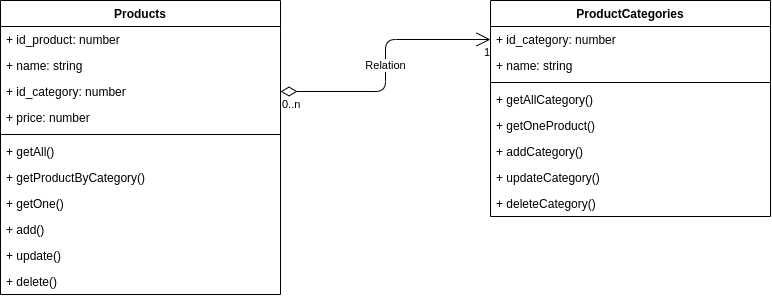

The diagram above was exported from draw.io. Its source (the exported page's mxGraphModel, read from the mxfile embedded in the PNG):
<mxGraphModel dx="1144" dy="733" grid="1" gridSize="10" guides="1" tooltips="1" connect="1" arrows="1" fold="1" page="1" pageScale="1" pageWidth="850" pageHeight="1100" math="0" shadow="0">
  <root>
    <mxCell id="0" />
    <mxCell id="1" parent="0" />
    <mxCell id="2" value="Products" style="swimlane;fontStyle=1;align=center;verticalAlign=top;childLayout=stackLayout;horizontal=1;startSize=26;horizontalStack=0;resizeParent=1;resizeParentMax=0;resizeLast=0;collapsible=1;marginBottom=0;" vertex="1" parent="1">
      <mxGeometry x="460" y="430" width="280" height="294" as="geometry" />
    </mxCell>
    <mxCell id="3" value="+ id_product: number" style="text;strokeColor=none;fillColor=none;align=left;verticalAlign=top;spacingLeft=4;spacingRight=4;overflow=hidden;rotatable=0;points=[[0,0.5],[1,0.5]];portConstraint=eastwest;" vertex="1" parent="2">
      <mxGeometry y="26" width="280" height="26" as="geometry" />
    </mxCell>
    <mxCell id="4" value="+ name: string" style="text;strokeColor=none;fillColor=none;align=left;verticalAlign=top;spacingLeft=4;spacingRight=4;overflow=hidden;rotatable=0;points=[[0,0.5],[1,0.5]];portConstraint=eastwest;" vertex="1" parent="2">
      <mxGeometry y="52" width="280" height="26" as="geometry" />
    </mxCell>
    <mxCell id="5" value="+ id_category: number" style="text;strokeColor=none;fillColor=none;align=left;verticalAlign=top;spacingLeft=4;spacingRight=4;overflow=hidden;rotatable=0;points=[[0,0.5],[1,0.5]];portConstraint=eastwest;" vertex="1" parent="2">
      <mxGeometry y="78" width="280" height="26" as="geometry" />
    </mxCell>
    <mxCell id="6" value="+ price: number" style="text;strokeColor=none;fillColor=none;align=left;verticalAlign=top;spacingLeft=4;spacingRight=4;overflow=hidden;rotatable=0;points=[[0,0.5],[1,0.5]];portConstraint=eastwest;" vertex="1" parent="2">
      <mxGeometry y="104" width="280" height="26" as="geometry" />
    </mxCell>
    <mxCell id="7" value="" style="line;strokeWidth=1;fillColor=none;align=left;verticalAlign=middle;spacingTop=-1;spacingLeft=3;spacingRight=3;rotatable=0;labelPosition=right;points=[];portConstraint=eastwest;" vertex="1" parent="2">
      <mxGeometry y="130" width="280" height="8" as="geometry" />
    </mxCell>
    <mxCell id="8" value="+ getAll()" style="text;strokeColor=none;fillColor=none;align=left;verticalAlign=top;spacingLeft=4;spacingRight=4;overflow=hidden;rotatable=0;points=[[0,0.5],[1,0.5]];portConstraint=eastwest;" vertex="1" parent="2">
      <mxGeometry y="138" width="280" height="26" as="geometry" />
    </mxCell>
    <mxCell id="9" value="+ getProductByCategory()" style="text;strokeColor=none;fillColor=none;align=left;verticalAlign=top;spacingLeft=4;spacingRight=4;overflow=hidden;rotatable=0;points=[[0,0.5],[1,0.5]];portConstraint=eastwest;" vertex="1" parent="2">
      <mxGeometry y="164" width="280" height="26" as="geometry" />
    </mxCell>
    <mxCell id="10" value="+ getOne()" style="text;strokeColor=none;fillColor=none;align=left;verticalAlign=top;spacingLeft=4;spacingRight=4;overflow=hidden;rotatable=0;points=[[0,0.5],[1,0.5]];portConstraint=eastwest;" vertex="1" parent="2">
      <mxGeometry y="190" width="280" height="26" as="geometry" />
    </mxCell>
    <mxCell id="11" value="+ add()" style="text;strokeColor=none;fillColor=none;align=left;verticalAlign=top;spacingLeft=4;spacingRight=4;overflow=hidden;rotatable=0;points=[[0,0.5],[1,0.5]];portConstraint=eastwest;" vertex="1" parent="2">
      <mxGeometry y="216" width="280" height="26" as="geometry" />
    </mxCell>
    <mxCell id="12" value="+ update()" style="text;strokeColor=none;fillColor=none;align=left;verticalAlign=top;spacingLeft=4;spacingRight=4;overflow=hidden;rotatable=0;points=[[0,0.5],[1,0.5]];portConstraint=eastwest;" vertex="1" parent="2">
      <mxGeometry y="242" width="280" height="26" as="geometry" />
    </mxCell>
    <mxCell id="13" value="+ delete()" style="text;strokeColor=none;fillColor=none;align=left;verticalAlign=top;spacingLeft=4;spacingRight=4;overflow=hidden;rotatable=0;points=[[0,0.5],[1,0.5]];portConstraint=eastwest;" vertex="1" parent="2">
      <mxGeometry y="268" width="280" height="26" as="geometry" />
    </mxCell>
    <mxCell id="14" value="ProductCategories" style="swimlane;fontStyle=1;align=center;verticalAlign=top;childLayout=stackLayout;horizontal=1;startSize=26;horizontalStack=0;resizeParent=1;resizeParentMax=0;resizeLast=0;collapsible=1;marginBottom=0;" vertex="1" parent="1">
      <mxGeometry x="950" y="430" width="280" height="216" as="geometry" />
    </mxCell>
    <mxCell id="15" value="+ id_category: number" style="text;strokeColor=none;fillColor=none;align=left;verticalAlign=top;spacingLeft=4;spacingRight=4;overflow=hidden;rotatable=0;points=[[0,0.5],[1,0.5]];portConstraint=eastwest;" vertex="1" parent="14">
      <mxGeometry y="26" width="280" height="26" as="geometry" />
    </mxCell>
    <mxCell id="16" value="+ name: string" style="text;strokeColor=none;fillColor=none;align=left;verticalAlign=top;spacingLeft=4;spacingRight=4;overflow=hidden;rotatable=0;points=[[0,0.5],[1,0.5]];portConstraint=eastwest;" vertex="1" parent="14">
      <mxGeometry y="52" width="280" height="26" as="geometry" />
    </mxCell>
    <mxCell id="17" value="" style="line;strokeWidth=1;fillColor=none;align=left;verticalAlign=middle;spacingTop=-1;spacingLeft=3;spacingRight=3;rotatable=0;labelPosition=right;points=[];portConstraint=eastwest;" vertex="1" parent="14">
      <mxGeometry y="78" width="280" height="8" as="geometry" />
    </mxCell>
    <mxCell id="18" value="+ getAllCategory()" style="text;strokeColor=none;fillColor=none;align=left;verticalAlign=top;spacingLeft=4;spacingRight=4;overflow=hidden;rotatable=0;points=[[0,0.5],[1,0.5]];portConstraint=eastwest;" vertex="1" parent="14">
      <mxGeometry y="86" width="280" height="26" as="geometry" />
    </mxCell>
    <mxCell id="19" value="+ getOneProduct()" style="text;strokeColor=none;fillColor=none;align=left;verticalAlign=top;spacingLeft=4;spacingRight=4;overflow=hidden;rotatable=0;points=[[0,0.5],[1,0.5]];portConstraint=eastwest;" vertex="1" parent="14">
      <mxGeometry y="112" width="280" height="26" as="geometry" />
    </mxCell>
    <mxCell id="20" value="+ addCategory()" style="text;strokeColor=none;fillColor=none;align=left;verticalAlign=top;spacingLeft=4;spacingRight=4;overflow=hidden;rotatable=0;points=[[0,0.5],[1,0.5]];portConstraint=eastwest;" vertex="1" parent="14">
      <mxGeometry y="138" width="280" height="26" as="geometry" />
    </mxCell>
    <mxCell id="21" value="+ updateCategory()" style="text;strokeColor=none;fillColor=none;align=left;verticalAlign=top;spacingLeft=4;spacingRight=4;overflow=hidden;rotatable=0;points=[[0,0.5],[1,0.5]];portConstraint=eastwest;" vertex="1" parent="14">
      <mxGeometry y="164" width="280" height="26" as="geometry" />
    </mxCell>
    <mxCell id="22" value="+ deleteCategory()" style="text;strokeColor=none;fillColor=none;align=left;verticalAlign=top;spacingLeft=4;spacingRight=4;overflow=hidden;rotatable=0;points=[[0,0.5],[1,0.5]];portConstraint=eastwest;" vertex="1" parent="14">
      <mxGeometry y="190" width="280" height="26" as="geometry" />
    </mxCell>
    <mxCell id="23" value="Relation" style="endArrow=open;html=1;endSize=12;startArrow=diamondThin;startSize=14;startFill=0;edgeStyle=orthogonalEdgeStyle;entryX=0;entryY=0.5;entryDx=0;entryDy=0;exitX=1;exitY=0.5;exitDx=0;exitDy=0;" edge="1" source="5" target="15" parent="1">
      <mxGeometry relative="1" as="geometry">
        <mxPoint x="660" y="520" as="sourcePoint" />
        <mxPoint x="820" y="520" as="targetPoint" />
      </mxGeometry>
    </mxCell>
    <mxCell id="24" value="0..n" style="edgeLabel;resizable=0;html=1;align=left;verticalAlign=top;" connectable="0" vertex="1" parent="23">
      <mxGeometry x="-1" relative="1" as="geometry" />
    </mxCell>
    <mxCell id="25" value="1" style="edgeLabel;resizable=0;html=1;align=right;verticalAlign=top;" connectable="0" vertex="1" parent="23">
      <mxGeometry x="1" relative="1" as="geometry" />
    </mxCell>
  </root>
</mxGraphModel>